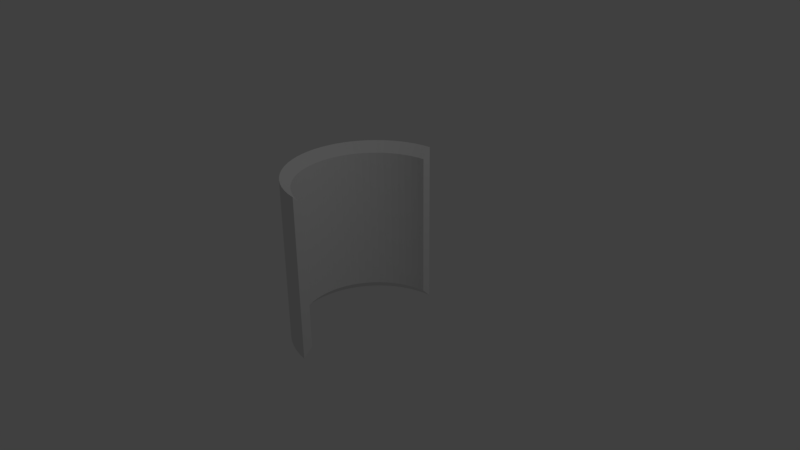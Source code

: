 # Source: elevatorPart.blend  (saved by Blender 2.77.0; exported with 4.5.12 LTS)
import bpy
from mathutils import Matrix  # noqa: F401  (used for matrix-valued properties, if any)

bpy.ops.wm.read_factory_settings(use_empty=True)
scene = bpy.context.scene
scene.name = 'Scene'

# ---- collections
col_collection_1 = bpy.data.collections.new('Collection 1'); scene.collection.children.link(col_collection_1)

# ---- world
world_world = bpy.data.worlds.new('World'); scene.world = world_world
world_world.color = (0.05088, 0.05088, 0.05088)
world_world.use_sun_shadow = False
world_world.sun_shadow_jitter_overblur = 0.0
world_world.cycles.sampling_method = 'MANUAL'

# ---- cameras
cam_camera = bpy.data.cameras.new('Camera')
cam_camera.clip_end = 100.0
cam_camera.lens = 35.0
cam_camera.sensor_width = 32.0
cam_camera.sensor_height = 18.0
cam_camera.ortho_scale = 7.314
cam_camera.dof.focus_distance = 0.0
cam_camera.dof.aperture_fstop = 128.0

# ---- lights
light_lamp = bpy.data.lights.new('Lamp', 'POINT')
light_lamp.transmission_factor = 0.0
light_lamp.cutoff_distance = 30.0
light_lamp.energy = 100.0
light_lamp.shadow_buffer_clip_start = 1.001
light_lamp.shadow_soft_size = 0.1
light_lamp.shadow_maximum_resolution = 0.006
light_lamp.use_absolute_resolution = True

# ---- meshes
me_cylinder_001 = bpy.data.meshes.new('Cylinder.001')
me_cylinder_001.from_pydata([(-0.09802, -0.9952, -1.0), (-0.09802, -0.9952, 1.0), (-0.1951, -0.9808, -1.0), (-0.1951, -0.9808, 1.0), (-0.2903, -0.9569, -1.0), (-0.2903, -0.9569, 1.0), (-0.3827, -0.9239, -1.0), (-0.3827, -0.9239, 1.0), (-0.4714, -0.8819, -1.0), (-0.4714, -0.8819, 1.0), (-0.5556, -0.8315, -1.0), (-0.5556, -0.8315, 1.0), (-0.6344, -0.773, -1.0), (-0.6344, -0.773, 1.0), (-0.7071, -0.7071, -1.0), (-0.7071, -0.7071, 1.0), (-0.773, -0.6344, -1.0), (-0.773, -0.6344, 1.0), (-0.8315, -0.5556, -1.0), (-0.8315, -0.5556, 1.0), (-0.8819, -0.4714, -1.0), (-0.8819, -0.4714, 1.0), (-0.9239, -0.3827, -1.0), (-0.9239, -0.3827, 1.0), (-0.9569, -0.2903, -1.0), (-0.9569, -0.2903, 1.0), (-0.9808, -0.1951, -1.0), (-0.9808, -0.1951, 1.0), (-0.9952, -0.09802, -1.0), (-0.9952, -0.09802, 1.0), (-1.0, -4.649e-07, -1.0), (-1.0, -4.649e-07, 1.0), (-0.9952, 0.09802, -1.0), (-0.9952, 0.09802, 1.0), (-0.9808, 0.1951, -1.0), (-0.9808, 0.1951, 1.0), (-0.9569, 0.2903, -1.0), (-0.9569, 0.2903, 1.0), (-0.9239, 0.3827, -1.0), (-0.9239, 0.3827, 1.0), (-0.8819, 0.4714, -1.0), (-0.8819, 0.4714, 1.0), (-0.8315, 0.5556, -1.0), (-0.8315, 0.5556, 1.0), (-0.773, 0.6344, -1.0), (-0.773, 0.6344, 1.0), (-0.7071, 0.7071, -1.0), (-0.7071, 0.7071, 1.0), (-0.6344, 0.773, -1.0), (-0.6344, 0.773, 1.0), (-0.5556, 0.8315, -1.0), (-0.5556, 0.8315, 1.0), (-0.4714, 0.8819, -1.0), (-0.4714, 0.8819, 1.0), (-0.3827, 0.9239, -1.0), (-0.3827, 0.9239, 1.0), (-0.2903, 0.9569, -1.0), (-0.2903, 0.9569, 1.0), (-0.1951, 0.9808, -1.0), (-0.1951, 0.9808, 1.0), (-0.09802, 0.9952, -1.0), (-0.09802, 0.9952, 1.0), (-0.1108, -1.124, -1.13), (-0.1108, -1.124, 1.13), (-0.2204, -1.108, -1.13), (-0.2204, -1.108, 1.13), (-0.328, -1.081, -1.13), (-0.328, -1.081, 1.13), (-0.4324, -1.044, -1.13), (-0.4324, -1.044, 1.13), (-0.5326, -0.9965, -1.13), (-0.5326, -0.9965, 1.13), (-0.6277, -0.9395, -1.13), (-0.6277, -0.9395, 1.13), (-0.7168, -0.8734, -1.13), (-0.7168, -0.8734, 1.13), (-0.799, -0.799, -1.13), (-0.799, -0.799, 1.13), (-0.8734, -0.7168, -1.13), (-0.8734, -0.7168, 1.13), (-0.9395, -0.6277, -1.13), (-0.9395, -0.6277, 1.13), (-0.9965, -0.5326, -1.13), (-0.9965, -0.5326, 1.13), (-1.044, -0.4324, -1.13), (-1.044, -0.4324, 1.13), (-1.081, -0.328, -1.13), (-1.081, -0.328, 1.13), (-1.108, -0.2204, -1.13), (-1.108, -0.2204, 1.13), (-1.124, -0.1107, -1.13), (-1.124, -0.1107, 1.13), (-1.13, -4.935e-07, -1.13), (-1.13, -4.935e-07, 1.13), (-1.124, 0.1107, -1.13), (-1.124, 0.1107, 1.13), (-1.108, 0.2204, -1.13), (-1.108, 0.2204, 1.13), (-1.081, 0.328, -1.13), (-1.081, 0.328, 1.13), (-1.044, 0.4324, -1.13), (-1.044, 0.4324, 1.13), (-0.9965, 0.5326, -1.13), (-0.9965, 0.5326, 1.13), (-0.9395, 0.6277, -1.13), (-0.9395, 0.6277, 1.13), (-0.8734, 0.7168, -1.13), (-0.8734, 0.7168, 1.13), (-0.799, 0.799, -1.13), (-0.799, 0.799, 1.13), (-0.7168, 0.8734, -1.13), (-0.7168, 0.8734, 1.13), (-0.6277, 0.9395, -1.13), (-0.6277, 0.9395, 1.13), (-0.5326, 0.9965, -1.13), (-0.5326, 0.9965, 1.13), (-0.4324, 1.044, -1.13), (-0.4324, 1.044, 1.13), (-0.328, 1.081, -1.13), (-0.328, 1.081, 1.13), (-0.2204, 1.108, -1.13), (-0.2204, 1.108, 1.13), (-0.1108, 1.124, -1.13), (-0.1108, 1.124, 1.13)], [], [(0, 2, 3, 1), (2, 4, 5, 3), (4, 6, 7, 5), (6, 8, 9, 7), (8, 10, 11, 9), (10, 12, 13, 11), (12, 14, 15, 13), (14, 16, 17, 15), (16, 18, 19, 17), (18, 20, 21, 19), (20, 22, 23, 21), (22, 24, 25, 23), (24, 26, 27, 25), (26, 28, 29, 27), (28, 30, 31, 29), (30, 32, 33, 31), (32, 34, 35, 33), (34, 36, 37, 35), (36, 38, 39, 37), (38, 40, 41, 39), (40, 42, 43, 41), (42, 44, 45, 43), (44, 46, 47, 45), (46, 48, 49, 47), (48, 50, 51, 49), (50, 52, 53, 51), (52, 54, 55, 53), (54, 56, 57, 55), (56, 58, 59, 57), (58, 60, 61, 59), (0, 1, 63, 62), (62, 63, 65, 64), (64, 65, 67, 66), (66, 67, 69, 68), (68, 69, 71, 70), (70, 71, 73, 72), (72, 73, 75, 74), (74, 75, 77, 76), (76, 77, 79, 78), (78, 79, 81, 80), (80, 81, 83, 82), (82, 83, 85, 84), (84, 85, 87, 86), (86, 87, 89, 88), (88, 89, 91, 90), (90, 91, 93, 92), (92, 93, 95, 94), (94, 95, 97, 96), (96, 97, 99, 98), (98, 99, 101, 100), (100, 101, 103, 102), (102, 103, 105, 104), (104, 105, 107, 106), (106, 107, 109, 108), (108, 109, 111, 110), (110, 111, 113, 112), (112, 113, 115, 114), (114, 115, 117, 116), (116, 117, 119, 118), (118, 119, 121, 120), (120, 121, 123, 122), (29, 31, 93, 91), (32, 30, 92, 94), (31, 33, 95, 93), (34, 32, 94, 96), (33, 35, 97, 95), (36, 34, 96, 98), (2, 0, 62, 64), (35, 37, 99, 97), (1, 3, 65, 63), (38, 36, 98, 100), (4, 2, 64, 66), (37, 39, 101, 99), (3, 5, 67, 65), (40, 38, 100, 102), (6, 4, 66, 68), (39, 41, 103, 101), (5, 7, 69, 67), (42, 40, 102, 104), (8, 6, 68, 70), (41, 43, 105, 103), (7, 9, 71, 69), (44, 42, 104, 106), (10, 8, 70, 72), (43, 45, 107, 105), (9, 11, 73, 71), (46, 44, 106, 108), (12, 10, 72, 74), (45, 47, 109, 107), (11, 13, 75, 73), (48, 46, 108, 110), (14, 12, 74, 76), (47, 49, 111, 109), (13, 15, 77, 75), (50, 48, 110, 112), (16, 14, 76, 78), (49, 51, 113, 111), (15, 17, 79, 77), (52, 50, 112, 114), (18, 16, 78, 80), (51, 53, 115, 113), (17, 19, 81, 79), (54, 52, 114, 116), (20, 18, 80, 82), (53, 55, 117, 115), (19, 21, 83, 81), (56, 54, 116, 118), (22, 20, 82, 84), (55, 57, 119, 117), (21, 23, 85, 83), (58, 56, 118, 120), (24, 22, 84, 86), (57, 59, 121, 119), (23, 25, 87, 85), (60, 58, 120, 122), (26, 24, 86, 88), (59, 61, 123, 121), (25, 27, 89, 87), (28, 26, 88, 90), (27, 29, 91, 89), (30, 28, 90, 92), (60, 122, 123, 61)])
me_cylinder_001.use_remesh_preserve_volume = False
me_cylinder_001.use_remesh_preserve_attributes = False
me_cylinder_001.use_mirror_vertex_groups = False
me_cylinder_001.update()

# ---- objects
ob_cylinder = bpy.data.objects.new('Cylinder', me_cylinder_001)
ob_lamp = bpy.data.objects.new('Lamp', light_lamp)
ob_camera = bpy.data.objects.new('Camera', cam_camera)

# ---- transforms, parenting, visibility, modifiers, constraints
ob_cylinder.location = (0.0, 0.0, 0.0)
ob_cylinder.lineart.crease_threshold = 0.0
ob_lamp.location = (4.076, 1.005, 5.904)
ob_lamp.rotation_euler = (0.6503, 0.05522, 1.866)
ob_lamp.lock_rotations_4d = False
ob_lamp.empty_display_type = 'ARROWS'
ob_lamp.color = (0.0, 0.0, 0.0, 0.0)
ob_lamp.lineart.crease_threshold = 0.0
ob_camera.location = (7.481, -6.508, 5.344)
ob_camera.rotation_euler = (1.109, 0.01082, 0.8149)
ob_camera.lock_rotations_4d = False
ob_camera.empty_display_type = 'ARROWS'
ob_camera.color = (0.0, 0.0, 0.0, 0.0)
ob_camera.display_type = 'WIRE'
ob_camera.lineart.crease_threshold = 0.0

# ---- collection membership
col_collection_1.objects.link(ob_cylinder)
col_collection_1.objects.link(ob_lamp)
col_collection_1.objects.link(ob_camera)

# ---- scene / render settings (as saved in the file)
scene.camera = ob_camera
scene.frame_start = 1; scene.frame_end = 250; scene.frame_set(1)
scene.render.engine = 'BLENDER_EEVEE_NEXT'
scene.render.resolution_percentage = 50
scene.render.dither_intensity = 0.0
scene.cycles.use_denoising = False
scene.cycles.samples = 128
scene.cycles.sampling_pattern = 'TABULATED_SOBOL'
scene.cycles.light_sampling_threshold = 0.0
scene.cycles.use_adaptive_sampling = False
scene.cycles.use_light_tree = False
scene.cycles.blur_glossy = 0.0
scene.cycles.sample_clamp_indirect = 0.0
scene.view_settings.view_transform = 'Standard'
bpy.context.view_layer.update()

